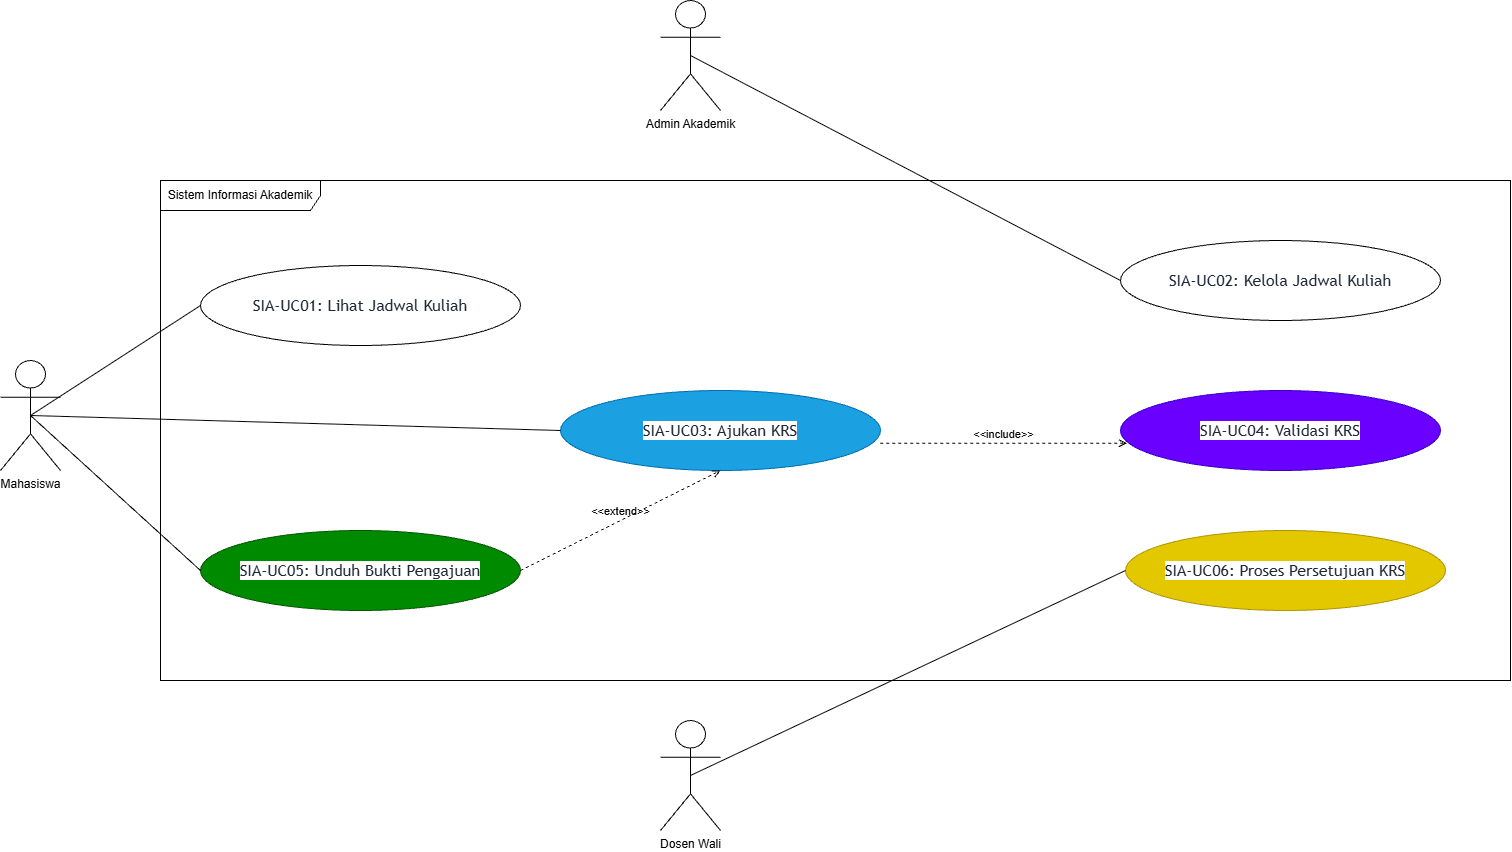

The diagram above was exported from draw.io. Its source (the exported page's mxGraphModel, read from the mxfile embedded in the PNG):
<mxGraphModel dx="2793" dy="2160" grid="1" gridSize="10" guides="1" tooltips="1" connect="1" arrows="1" fold="1" page="1" pageScale="1" pageWidth="850" pageHeight="1100" math="0" shadow="0">
  <root>
    <mxCell id="0" />
    <mxCell id="1" parent="0" />
    <mxCell id="iQQaMPbnG0vB1cgXZX5O-1" parent="1" style="shape=umlFrame;whiteSpace=wrap;html=1;pointerEvents=0;recursiveResize=0;container=1;collapsible=0;width=160;" value="Sistem Informasi Akademik" vertex="1">
      <mxGeometry height="500" width="1350" x="150" y="140" as="geometry" />
    </mxCell>
    <mxCell id="iQQaMPbnG0vB1cgXZX5O-3" parent="iQQaMPbnG0vB1cgXZX5O-1" style="ellipse;html=1;whiteSpace=wrap;" value="&lt;span style=&quot;color: rgb(31, 41, 55); font-family: &amp;quot;trebuchet ms&amp;quot;, verdana, arial, sans-serif; font-size: 16px; white-space: nowrap; background-color: rgb(255, 255, 255);&quot;&gt;SIA-UC01: Lihat Jadwal Kuliah&lt;/span&gt;" vertex="1">
      <mxGeometry height="80" width="320" x="40" y="85" as="geometry" />
    </mxCell>
    <mxCell id="iQQaMPbnG0vB1cgXZX5O-18" parent="iQQaMPbnG0vB1cgXZX5O-1" style="ellipse;html=1;whiteSpace=wrap;" value="&lt;span style=&quot;color: rgb(31, 41, 55); font-family: &amp;quot;trebuchet ms&amp;quot;, verdana, arial, sans-serif; font-size: 16px; white-space: nowrap; background-color: rgb(255, 255, 255);&quot;&gt;SIA-UC02: Kelola Jadwal Kuliah&lt;/span&gt;" vertex="1">
      <mxGeometry height="80" width="320" x="960" y="60" as="geometry" />
    </mxCell>
    <mxCell id="iQQaMPbnG0vB1cgXZX5O-17" parent="iQQaMPbnG0vB1cgXZX5O-1" style="ellipse;html=1;whiteSpace=wrap;fillColor=#6a00ff;fontColor=#ffffff;strokeColor=#3700CC;" value="&lt;span style=&quot;color: rgb(31, 41, 55); font-family: &amp;quot;trebuchet ms&amp;quot;, verdana, arial, sans-serif; font-size: 16px; white-space: nowrap; background-color: rgb(255, 255, 255);&quot;&gt;SIA-UC04: Validasi KRS&lt;/span&gt;" vertex="1">
      <mxGeometry height="80" width="320" x="960" y="210" as="geometry" />
    </mxCell>
    <mxCell id="iQQaMPbnG0vB1cgXZX5O-16" parent="iQQaMPbnG0vB1cgXZX5O-1" style="ellipse;html=1;whiteSpace=wrap;fillColor=#e3c800;fontColor=#000000;strokeColor=#B09500;" value="&lt;span style=&quot;color: rgb(31, 41, 55); font-family: &amp;quot;trebuchet ms&amp;quot;, verdana, arial, sans-serif; font-size: 16px; white-space: nowrap; background-color: rgb(255, 255, 255);&quot;&gt;SIA-UC06: Proses Persetujuan KRS&lt;/span&gt;" vertex="1">
      <mxGeometry height="80" width="320" x="965" y="350" as="geometry" />
    </mxCell>
    <mxCell id="iQQaMPbnG0vB1cgXZX5O-15" parent="iQQaMPbnG0vB1cgXZX5O-1" style="ellipse;html=1;whiteSpace=wrap;fillColor=#008a00;fontColor=#ffffff;strokeColor=#005700;" value="&lt;span style=&quot;color: rgb(31, 41, 55); font-family: &amp;quot;trebuchet ms&amp;quot;, verdana, arial, sans-serif; font-size: 16px; white-space: nowrap; background-color: rgb(255, 255, 255);&quot;&gt;SIA-UC05: Unduh Bukti Pengajuan&lt;/span&gt;" vertex="1">
      <mxGeometry height="80" width="320" x="40" y="350" as="geometry" />
    </mxCell>
    <mxCell id="iQQaMPbnG0vB1cgXZX5O-14" parent="iQQaMPbnG0vB1cgXZX5O-1" style="ellipse;html=1;whiteSpace=wrap;fillColor=#1ba1e2;fontColor=#ffffff;strokeColor=#006EAF;" value="&lt;span style=&quot;color: rgb(31, 41, 55); font-family: &amp;quot;trebuchet ms&amp;quot;, verdana, arial, sans-serif; font-size: 16px; white-space: nowrap; background-color: rgb(255, 255, 255);&quot;&gt;SIA-UC03: Ajukan KRS&lt;/span&gt;" vertex="1">
      <mxGeometry height="80" width="320" x="400" y="210" as="geometry" />
    </mxCell>
    <mxCell id="iQQaMPbnG0vB1cgXZX5O-25" edge="1" parent="iQQaMPbnG0vB1cgXZX5O-1" source="iQQaMPbnG0vB1cgXZX5O-14" style="html=1;verticalAlign=bottom;labelBackgroundColor=none;endArrow=open;endFill=0;dashed=1;rounded=0;defaultLabelBackgroundColor=page;exitX=0.999;exitY=0.66;exitDx=0;exitDy=0;exitPerimeter=0;entryX=0.02;entryY=0.66;entryDx=0;entryDy=0;entryPerimeter=0;" target="iQQaMPbnG0vB1cgXZX5O-17" value="&amp;lt;&amp;lt;include&amp;gt;&amp;gt;">
      <mxGeometry relative="1" width="160" as="geometry">
        <mxPoint x="780" y="260" as="sourcePoint" />
        <mxPoint x="940" y="260" as="targetPoint" />
      </mxGeometry>
    </mxCell>
    <mxCell id="iQQaMPbnG0vB1cgXZX5O-26" edge="1" parent="iQQaMPbnG0vB1cgXZX5O-1" source="iQQaMPbnG0vB1cgXZX5O-15" style="html=1;verticalAlign=bottom;labelBackgroundColor=none;endArrow=open;endFill=0;dashed=1;rounded=0;defaultLabelBackgroundColor=page;exitX=1;exitY=0.5;exitDx=0;exitDy=0;entryX=0.5;entryY=1;entryDx=0;entryDy=0;" target="iQQaMPbnG0vB1cgXZX5O-14" value="&amp;lt;&amp;lt;extend&amp;gt;&amp;gt;">
      <mxGeometry relative="1" width="160" as="geometry">
        <mxPoint x="370" y="350" as="sourcePoint" />
        <mxPoint x="530" y="350" as="targetPoint" />
      </mxGeometry>
    </mxCell>
    <mxCell id="iQQaMPbnG0vB1cgXZX5O-7" edge="1" parent="1" source="iQQaMPbnG0vB1cgXZX5O-6" style="rounded=0;orthogonalLoop=1;jettySize=auto;html=1;exitX=0.5;exitY=0.5;exitDx=0;exitDy=0;exitPerimeter=0;entryX=0;entryY=0.5;entryDx=0;entryDy=0;defaultLabelBackgroundColor=page;endArrow=none;endFill=0;" target="iQQaMPbnG0vB1cgXZX5O-3">
      <mxGeometry relative="1" as="geometry" />
    </mxCell>
    <mxCell id="iQQaMPbnG0vB1cgXZX5O-20" edge="1" parent="1" source="iQQaMPbnG0vB1cgXZX5O-6" style="rounded=0;orthogonalLoop=1;jettySize=auto;html=1;exitX=0.5;exitY=0.5;exitDx=0;exitDy=0;exitPerimeter=0;entryX=0;entryY=0.5;entryDx=0;entryDy=0;defaultLabelBackgroundColor=page;endArrow=none;endFill=0;" target="iQQaMPbnG0vB1cgXZX5O-14">
      <mxGeometry relative="1" as="geometry" />
    </mxCell>
    <mxCell id="iQQaMPbnG0vB1cgXZX5O-21" edge="1" parent="1" source="iQQaMPbnG0vB1cgXZX5O-6" style="rounded=0;orthogonalLoop=1;jettySize=auto;html=1;exitX=0.5;exitY=0.5;exitDx=0;exitDy=0;exitPerimeter=0;entryX=0;entryY=0.5;entryDx=0;entryDy=0;defaultLabelBackgroundColor=page;endArrow=none;endFill=0;curved=1;curveGeometry=1;" target="iQQaMPbnG0vB1cgXZX5O-15">
      <mxGeometry relative="1" as="geometry" />
    </mxCell>
    <mxCell id="iQQaMPbnG0vB1cgXZX5O-6" parent="1" style="shape=umlActor;verticalLabelPosition=bottom;verticalAlign=top;html=1;" value="&lt;div&gt;Mahasiswa&lt;/div&gt;" vertex="1">
      <mxGeometry height="110" width="60" x="-10" y="320" as="geometry" />
    </mxCell>
    <mxCell id="iQQaMPbnG0vB1cgXZX5O-24" edge="1" parent="1" source="iQQaMPbnG0vB1cgXZX5O-11" style="rounded=0;orthogonalLoop=1;jettySize=auto;html=1;exitX=0.5;exitY=0.5;exitDx=0;exitDy=0;exitPerimeter=0;entryX=0;entryY=0.5;entryDx=0;entryDy=0;defaultLabelBackgroundColor=page;endArrow=none;endFill=0;" target="iQQaMPbnG0vB1cgXZX5O-16">
      <mxGeometry relative="1" as="geometry" />
    </mxCell>
    <mxCell id="iQQaMPbnG0vB1cgXZX5O-11" parent="1" style="shape=umlActor;verticalLabelPosition=bottom;verticalAlign=top;html=1;labelPerimeter=1;" value="&lt;div&gt;Dosen Wali&lt;/div&gt;" vertex="1">
      <mxGeometry height="110" width="60" x="650" y="680" as="geometry" />
    </mxCell>
    <mxCell id="iQQaMPbnG0vB1cgXZX5O-23" edge="1" parent="1" source="iQQaMPbnG0vB1cgXZX5O-22" style="rounded=0;orthogonalLoop=1;jettySize=auto;html=1;exitX=0.5;exitY=0.5;exitDx=0;exitDy=0;exitPerimeter=0;entryX=0;entryY=0.5;entryDx=0;entryDy=0;defaultLabelBackgroundColor=page;endArrow=none;endFill=0;" target="iQQaMPbnG0vB1cgXZX5O-18">
      <mxGeometry relative="1" as="geometry" />
    </mxCell>
    <mxCell id="iQQaMPbnG0vB1cgXZX5O-22" parent="1" style="shape=umlActor;verticalLabelPosition=bottom;verticalAlign=top;html=1;labelPerimeter=1;" value="&lt;div&gt;Admin Akademik&lt;/div&gt;" vertex="1">
      <mxGeometry height="110" width="60" x="650" y="-40" as="geometry" />
    </mxCell>
  </root>
</mxGraphModel>